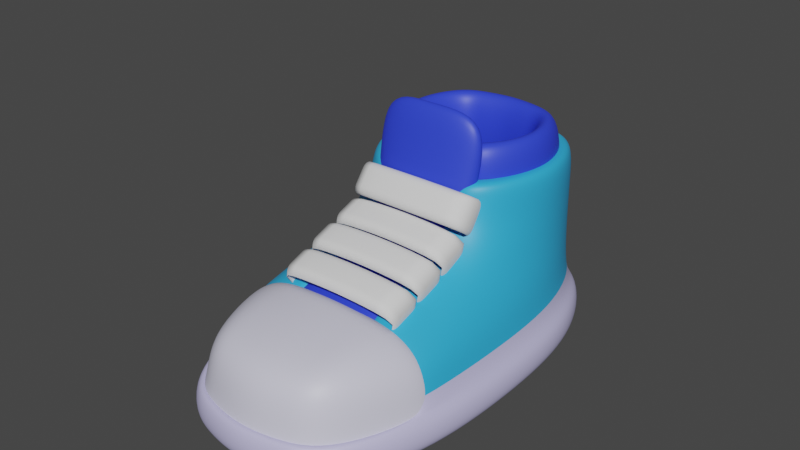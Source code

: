 # Source: shoes.blend  (saved by Blender 4.4.30; exported with 4.5.12 LTS)
import bpy
from mathutils import Matrix  # noqa: F401  (used for matrix-valued properties, if any)

bpy.ops.wm.read_factory_settings(use_empty=True)
scene = bpy.context.scene
scene.name = 'Scene'

# ---- collections
col_collection_2 = bpy.data.collections.new('Collection 2'); scene.collection.children.link(col_collection_2)

# ---- materials (node trees are filled in below, after node groups)
mat_material_004 = bpy.data.materials.new('Material.004')
mat_material_004.use_transparent_shadow = False
mat_material_001 = bpy.data.materials.new('Material.001')
mat_material_001.use_transparent_shadow = False
mat_material_002 = bpy.data.materials.new('Material.002')
mat_material_002.use_transparent_shadow = False
mat_material_003 = bpy.data.materials.new('Material.003')
mat_material_003.use_transparent_shadow = False

# ---- material node trees
mat_material_004.use_nodes = True; mat_material_004.node_tree.nodes.clear()
_N = mat_material_004.node_tree.nodes; _L = mat_material_004.node_tree.links
n0 = _N.new('ShaderNodeOutputMaterial'); n0.name = 'Material Output'; n0.location = (300, 300)
n1 = _N.new('ShaderNodeBsdfPrincipled'); n1.name = 'Principled BSDF'; n1.location = (10, 300)
n1.distribution = 'GGX'
n1.subsurface_method = 'BURLEY'
n1.inputs[0].default_value = (0.02956, 0.05781, 0.8228, 1.0)
n1.inputs[3].default_value = 1.45
n1.inputs[27].default_value = (0.0, 0.0, 0.0, 1.0)
n1.inputs[28].default_value = 1.0
_L.new(n1.outputs[0], n0.inputs[0])
n0.is_active_output = True
mat_material_001.use_nodes = True; mat_material_001.node_tree.nodes.clear()
_N = mat_material_001.node_tree.nodes; _L = mat_material_001.node_tree.links
n0 = _N.new('ShaderNodeOutputMaterial'); n0.name = 'Material Output'; n0.location = (300, 300)
n1 = _N.new('ShaderNodeBsdfPrincipled'); n1.name = 'Principled BSDF'; n1.location = (10, 300)
n1.distribution = 'GGX'
n1.subsurface_method = 'BURLEY'
n1.inputs[0].default_value = (0.6795, 0.6724, 0.8148, 1.0)
n1.inputs[3].default_value = 1.45
n1.inputs[27].default_value = (0.0, 0.0, 0.0, 1.0)
n1.inputs[28].default_value = 1.0
_L.new(n1.outputs[0], n0.inputs[0])
n0.is_active_output = True
mat_material_002.use_nodes = True; mat_material_002.node_tree.nodes.clear()
_N = mat_material_002.node_tree.nodes; _L = mat_material_002.node_tree.links
n0 = _N.new('ShaderNodeOutputMaterial'); n0.name = 'Material Output'; n0.location = (300, 300)
n1 = _N.new('ShaderNodeBsdfPrincipled'); n1.name = 'Principled BSDF'; n1.location = (10, 300)
n1.distribution = 'GGX'
n1.subsurface_method = 'BURLEY'
n1.inputs[0].default_value = (0.03071, 0.4179, 0.7913, 1.0)
n1.inputs[3].default_value = 1.45
n1.inputs[27].default_value = (0.0, 0.0, 0.0, 1.0)
n1.inputs[28].default_value = 1.0
_L.new(n1.outputs[0], n0.inputs[0])
n0.is_active_output = True
mat_material_003.use_nodes = True; mat_material_003.node_tree.nodes.clear()
_N = mat_material_003.node_tree.nodes; _L = mat_material_003.node_tree.links
n0 = _N.new('ShaderNodeOutputMaterial'); n0.name = 'Material Output'; n0.location = (300, 300)
n1 = _N.new('ShaderNodeBsdfPrincipled'); n1.name = 'Principled BSDF'; n1.location = (10, 300)
n1.distribution = 'GGX'
n1.subsurface_method = 'BURLEY'
n1.inputs[0].default_value = (0.5583, 0.5333, 0.8308, 1.0)
n1.inputs[3].default_value = 1.45
n1.inputs[27].default_value = (0.0, 0.0, 0.0, 1.0)
n1.inputs[28].default_value = 1.0
_L.new(n1.outputs[0], n0.inputs[0])
n0.is_active_output = True

# ---- world
world_world = bpy.data.worlds.new('World'); scene.world = world_world
world_world.use_nodes = True; world_world.node_tree.nodes.clear()
_N = world_world.node_tree.nodes; _L = world_world.node_tree.links
n0 = _N.new('ShaderNodeOutputWorld'); n0.name = 'World Output'; n0.location = (300, 300)
n1 = _N.new('ShaderNodeBackground'); n1.name = 'Background'; n1.location = (10, 300)
n1.inputs[0].default_value = (0.05088, 0.05088, 0.05088, 1.0)
_L.new(n1.outputs[0], n0.inputs[0])
n0.is_active_output = True
world_world.color = (0.05088, 0.05088, 0.05088)
world_world.use_sun_shadow = False
world_world.sun_shadow_jitter_overblur = 0.0

# ---- meshes
me_cube_002 = bpy.data.meshes.new('Cube.002')
me_cube_002.from_pydata([(-0.461, 0.4462, 0.7852), (0.461, 0.4462, 0.7852), (1.397e-05, 0.3934, 0.7852), (-0.3265, 0.05472, -0.09285), (0.3441, 0.05472, -0.09285), (0.008791, 0.006503, -0.07631), (-0.3507, 0.3485, 0.07025), (0.3289, 0.3485, 0.07025), (-0.01092, 0.295, 0.07175), (-0.3377, -0.6976, -0.2683), (0.3378, -0.6976, -0.2683), (1.397e-05, -0.7044, -0.2497)], [], [(0, 6, 8, 2), (2, 8, 7, 1), (4, 7, 8, 5), (5, 8, 6, 3), (3, 9, 11, 5), (5, 11, 10, 4)])
me_cube_002.polygons.foreach_set('use_smooth', [True] * 6)
_uv = me_cube_002.uv_layers.new(name='UVMap')
_uv.uv.foreach_set('vector', [0.625, 0.9387, 0.565, 0.9378, 0.5655, 0.875, 0.625, 0.875, 0.625, 0.875, 0.5655, 0.875, 0.5643, 0.8122, 0.625, 0.8113, 0.5142, 0.8203, 0.5643, 0.8122, 0.5655, 0.875, 0.5216, 0.8758, 0.5216, 0.8758, 0.5655, 0.875, 0.565, 0.9378, 0.5201, 0.9306, 0.5201, 0.9306, 0.5007, 0.9425, 0.5, 0.88, 0.5216, 0.8758, 0.5216, 0.8758, 0.5, 0.88, 0.4951, 0.8336, 0.5142, 0.8203])
me_cube_002.materials.append(mat_material_004)
me_cube_002.use_remesh_fix_poles = True
me_cube_002.use_remesh_preserve_attributes = False
me_cube_002.use_mirror_vertex_groups = False
me_cube_002.update()
me_cube_004 = bpy.data.meshes.new('Cube.004')
me_cube_004.from_pydata([(-0.6992, -0.7809, -0.4991), (-0.7019, 0.5524, -0.4991), (0.6992, -0.7809, -0.4991), (0.7019, 0.5524, -0.4991), (-0.9651, -0.1143, -0.4991), (0.9651, -0.1143, -0.4991), (0.3301, 0.6786, -0.4991), (-0.3301, 0.6786, -0.4991), (8.964e-09, 0.7299, -0.4991), (-0.3566, -0.9034, -0.4991), (0.3566, -0.9034, -0.4991), (-0.6992, -0.7809, 0.4991), (-0.7019, 0.5524, 0.4991), (0.6992, -0.7809, 0.4991), (0.7019, 0.5524, 0.4991), (-0.9651, -0.1143, 0.4991), (0.9651, -0.1143, 0.4991), (0.3301, 0.6786, 0.4991), (-0.3301, 0.6786, 0.4991), (8.964e-09, 0.7299, 0.4991), (-0.3566, -0.9034, 0.4991), (0.3566, -0.9034, 0.4991)], [], [(3, 14, 16, 5), (9, 20, 11, 0), (1, 12, 18, 7), (5, 16, 13, 2), (0, 11, 15, 4), (6, 17, 14, 3), (8, 19, 17, 6), (4, 15, 12, 1), (2, 13, 21, 10), (7, 18, 19, 8)])
me_cube_004.polygons.foreach_set('use_smooth', [True] * 10)
_uv = me_cube_004.uv_layers.new(name='UVMap')
_uv.uv.foreach_set('vector', [0.0, 0.0, 0.0, 0.0, 0.0, 0.0, 0.0, 0.0, 0.0, 0.0, 0.0, 0.0, 0.0, 0.0, 0.0, 0.0, 0.0, 0.0, 0.0, 0.0, 0.0, 0.0, 0.0, 0.0, 0.0, 0.0, 0.0, 0.0, 0.0, 0.0, 0.0, 0.0, 0.0, 0.0, 0.0, 0.0, 0.0, 0.0, 0.0, 0.0, 0.0, 0.0, 0.0, 0.0, 0.0, 0.0, 0.0, 0.0, 0.0, 0.0, 0.0, 0.0, 0.0, 0.0, 0.0, 0.0, 0.0, 0.0, 0.0, 0.0, 0.0, 0.0, 0.0, 0.0, 0.0, 0.0, 0.0, 0.0, 0.0, 0.0, 0.0, 0.0, 0.0, 0.0, 0.0, 0.0, 0.0, 0.0, 0.0, 0.0])
me_cube_004.materials.append(mat_material_004)
me_cube_004.use_remesh_fix_poles = True
me_cube_004.use_remesh_preserve_attributes = False
me_cube_004.use_mirror_vertex_groups = False
me_cube_004.update()
me_cube_005 = bpy.data.meshes.new('Cube.005')
me_cube_005.from_pydata([(0.5001, -0.07741, 0.1198), (-0.4999, -0.07741, 0.1198), (0.6841, -0.2637, -0.2138), (-0.6839, -0.2637, -0.2138), (-0.6402, -0.218, 0.01193), (0.6482, 0.5612, 0.1797), (-0.648, 0.5612, 0.1797), (-0.7186, -0.303, -0.3232), (0.6404, -0.218, 0.01193), (-0.9855, 0.5353, -0.2138), (0.9857, 0.5353, -0.2138), (0.7188, -0.303, -0.3232), (-0.924, 0.5506, 0.01992), (0.9242, 0.5506, 0.01992), (-1.04, 0.5127, -0.3232), (1.04, 0.5127, -0.3232), (0.339, -0.1127, 0.1322), (-0.3389, -0.1127, 0.1322), (7.722e-05, -0.1435, 0.1429), (-0.3358, -0.3925, -0.2138), (0.336, -0.3925, -0.2138), (7.725e-05, -0.4439, -0.2138), (-0.3354, -0.3324, 0.01373), (0.3356, -0.3324, 0.01373), (7.722e-05, -0.3845, 0.01455), (-0.3377, 0.5461, 0.2209), (0.3378, 0.5461, 0.2209), (7.724e-05, 0.5393, 0.2395), (-0.3368, -0.4405, -0.3232), (0.337, -0.4405, -0.3232), (7.724e-05, -0.4908, -0.3232)], [], [(12, 9, 3, 4), (6, 12, 4, 1), (13, 5, 0, 8), (10, 13, 8, 2), (19, 3, 7, 28), (25, 6, 1, 17), (8, 0, 16, 23), (2, 20, 29, 11), (22, 17, 1, 4), (5, 26, 16, 0), (3, 9, 14, 7), (2, 8, 23, 20), (19, 22, 4, 3), (10, 2, 11, 15), (17, 22, 24, 18), (18, 24, 23, 16), (20, 23, 24, 21), (21, 24, 22, 19), (16, 26, 27, 18), (18, 27, 25, 17), (19, 28, 30, 21), (21, 30, 29, 20)])
me_cube_005.polygons.foreach_set('use_smooth', [True] * 22)
_uv = me_cube_005.uv_layers.new(name='UVMap')
_uv.uv.foreach_set('vector', [0.4705, 0.00434, 0.4479, 0.005208, 0.4479, 0.0, 0.4701, 0.0, 0.5026, 0.0, 0.4705, 0.00434, 0.4701, 0.0, 0.5, 0.0, 0.4689, 0.755, 0.4905, 0.7909, 0.4844, 0.8125, 0.4681, 0.7952, 0.4479, 0.75, 0.4689, 0.755, 0.4681, 0.7952, 0.4479, 0.7917, 0.4479, 0.939, 0.4479, 1.0, 0.4375, 1.0, 0.4375, 0.9364, 0.5007, 0.9425, 0.5013, 1.0, 0.4896, 1.0, 0.4893, 0.9623, 0.4681, 0.7952, 0.4844, 0.8125, 0.4858, 0.8352, 0.4683, 0.836, 0.4479, 0.7917, 0.4479, 0.8367, 0.4375, 0.8387, 0.4375, 0.7917, 0.4687, 0.9433, 0.4893, 0.9623, 0.4896, 1.0, 0.4688, 1.0, 0.4905, 0.7909, 0.4951, 0.8336, 0.4858, 0.8352, 0.4844, 0.8125, 0.4479, 0.0, 0.4479, 0.005208, 0.4375, 0.005208, 0.4375, 0.0, 0.4479, 0.7917, 0.4681, 0.7952, 0.4683, 0.836, 0.4479, 0.8367, 0.4479, 0.939, 0.4687, 0.9433, 0.4688, 1.0, 0.4479, 1.0, 0.4479, 0.75, 0.4479, 0.7917, 0.4375, 0.7917, 0.4375, 0.75, 0.4893, 0.9623, 0.4687, 0.9433, 0.4702, 0.881, 0.489, 0.8828, 0.489, 0.8828, 0.4702, 0.881, 0.4683, 0.836, 0.4858, 0.8352, 0.4479, 0.8367, 0.4683, 0.836, 0.4702, 0.881, 0.4487, 0.8802, 0.4487, 0.8802, 0.4702, 0.881, 0.4687, 0.9433, 0.4479, 0.939, 0.4858, 0.8352, 0.4951, 0.8336, 0.5, 0.88, 0.489, 0.8828, 0.489, 0.8828, 0.5, 0.88, 0.5007, 0.9425, 0.4893, 0.9623, 0.4479, 0.939, 0.4375, 0.9364, 0.4387, 0.8802, 0.4487, 0.8802, 0.4487, 0.8802, 0.4387, 0.8802, 0.4375, 0.8387, 0.4479, 0.8367])
me_cube_005.materials.append(mat_material_001)
me_cube_005.use_remesh_fix_poles = True
me_cube_005.use_remesh_preserve_attributes = False
me_cube_005.use_mirror_vertex_groups = False
me_cube_005.update()
me_cube_001 = bpy.data.meshes.new('Cube.001')
me_cube_001.from_pydata([(-0.6967, -1.0, -1.0), (-0.6667, -0.6667, 0.7), (-0.526, 0.5295, -1.0), (-0.6667, 0.6667, 0.7), (0.6967, -1.0, -1.0), (0.6667, -0.6667, 0.7), (0.526, 0.5295, -1.0), (0.6667, 0.6667, 0.7), (-0.76, -1.0, 0.044), (-0.6667, 0.6667, 0.04167), (0.6667, 0.6667, 0.04167), (0.76, -1.0, 0.044), (0.526, -2.529, -1.0), (-0.526, -2.529, -1.0), (-0.684, 0.6863, -0.5333), (0.684, 0.6863, -0.5333), (1.03, -1.0, -0.5333), (-1.03, -1.0, -0.5333), (-0.7534, 0.7649, -0.9417), (-1.15, -1.0, -0.9417), (-0.7534, 0.7649, -0.7083), (0.7534, 0.7649, -0.9417), (0.7534, 0.7649, -0.7083), (1.15, -1.0, -0.9417), (1.15, -1.0, -0.7083), (0.7534, -2.765, -0.7083), (0.7534, -2.765, -0.9417), (-0.7534, -2.765, -0.9417), (-1.15, -1.0, -0.7083), (-0.7534, -2.765, -0.7083), (-0.6666, -0.05015, -1.0), (-0.6767, -0.7014, 0.3766), (-0.9167, 0.0, 0.7), (1.049, -1.0, -0.9927), (0.6914, 0.6984, -0.9927), (0.6666, -0.05015, -1.0), (0.9167, 0.0, 0.7), (-0.6914, 0.6984, -0.9927), (-0.979, -1.0, -0.2885), (-0.6667, 0.6667, 0.374), (0.6667, 0.6667, 0.374), (0.6767, -0.7014, 0.3766), (0.9336, -0.03472, 0.04192), (-0.9336, -0.03472, 0.04192), (-1.049, -1.0, -0.9927), (0.6481, -1.944, -0.1398), (0.6666, -1.95, -1.0), (-0.6481, -1.944, -0.1398), (-0.6666, -1.95, -1.0), (-0.6688, 0.6691, -0.2865), (0.6688, 0.6691, -0.2865), (0.979, -1.0, -0.2885), (-0.7187, -2.726, -0.6427), (-1.09, -1.0, -0.6427), (-0.9856, -1.97, -0.5333), (-0.9856, -0.03037, -0.5333), (0.9856, -0.03037, -0.5333), (0.9856, -1.97, -0.5333), (-1.095, 0.0148, -0.9417), (-0.7664, 0.7796, -0.825), (0.7664, 0.7796, -0.825), (1.095, 0.0148, -0.9417), (1.173, -1.0, -0.825), (0.7664, -2.78, -0.825), (1.095, -2.015, -0.9417), (-1.095, -2.015, -0.9417), (-1.173, -1.0, -0.825), (-0.7664, -2.78, -0.825), (-1.095, -2.015, -0.7083), (-1.095, 0.0148, -0.7083), (1.095, 0.0148, -0.7083), (1.095, -2.015, -0.7083), (1.09, -1.0, -0.6427), (0.7187, 0.7256, -0.6427), (0.6914, -2.698, -0.9927), (-0.6914, -2.698, -0.9927), (0.7187, -2.726, -0.6427), (-0.7187, 0.7256, -0.6427), (-0.9192, -0.006944, 0.374), (0.9192, -0.006944, 0.374), (-0.9241, -1.954, -0.2996), (0.9241, -1.954, -0.2996), (0.9573, -0.04025, -0.2864), (-0.9573, -0.04025, -0.2864), (1.04, -0.007784, -0.6427), (1.0, -0.01285, -0.9927), (-1.0, -0.01285, -0.9927), (-1.04, -1.992, -0.6427), (-1.115, -2.023, -0.825), (-1.115, 0.02327, -0.825), (1.115, 0.02327, -0.825), (1.115, -2.023, -0.825), (1.0, -1.987, -0.9927), (1.04, -1.992, -0.6427), (-1.04, -0.007784, -0.6427), (-1.0, -1.987, -0.9927), (-0.3421, 0.5665, -1.0), (0.3421, 0.5665, -1.0), (-5.588e-09, 0.595, -1.0), (0.3301, 0.7929, 0.7), (-0.3301, 0.7929, 0.7), (7.451e-09, 0.8442, 0.7), (0.3434, -1.0, -1.0), (-0.3434, -1.0, -1.0), (-1.49e-08, -1.0, -1.0), (-0.34, -0.7892, 0.7), (0.34, -0.7892, 0.7), (-0.3353, -1.147, 0.118), (0.3353, -1.147, 0.118), (0.3305, 0.7927, 0.04167), (-0.3305, 0.7927, 0.04167), (-3.589e-08, 0.8441, 0.04167), (-0.3426, -2.566, -1.0), (0.3426, -2.566, -1.0), (2.794e-09, -2.595, -1.0), (0.3323, 0.8164, -0.5333), (-0.3323, 0.8164, -0.5333), (-3.059e-08, 0.8673, -0.5333), (-0.3388, 0.9106, -0.9417), (0.3388, 0.9106, -0.9417), (1.041e-08, 0.9599, -0.9417), (0.3399, -2.91, -0.9417), (-0.3399, -2.91, -0.9417), (-1.86e-08, -2.96, -0.9417), (0.3379, -2.911, -0.7083), (-0.3379, -2.911, -0.7083), (1.465e-08, -2.96, -0.7083), (-0.3359, 0.9116, -0.7083), (0.3359, 0.9116, -0.7083), (2.925e-10, 0.9605, -0.7083), (0.3302, 0.7929, 0.374), (-0.3302, 0.7929, 0.374), (6.706e-08, 0.8441, 0.374), (-0.3398, -0.8293, 0.3802), (0.3398, -0.8293, 0.3802), (0.3431, -0.04863, -1.0), (-0.3431, -0.04863, -1.0), (0.0, -0.04863, -1.0), (0.331, 0.7956, -0.2865), (-0.331, 0.7956, -0.2865), (-2.209e-08, 0.8469, -0.2865), (-0.3378, -1.959, -0.09856), (0.3378, -1.959, -0.09856), (0.3413, -2.824, -0.9927), (-0.3413, -2.824, -0.9927), (8.459e-09, -2.875, -0.9927), (0.3433, -1.951, -1.0), (-0.3433, -1.951, -1.0), (-1.49e-08, -1.951, -1.0), (-0.3406, 0.8243, -0.9927), (0.3406, 0.8243, -0.9927), (2.358e-09, 0.8749, -0.9927), (-0.3389, -2.929, -0.825), (0.3389, -2.929, -0.825), (-4.862e-09, -2.977, -0.825), (0.3374, 0.929, -0.825), (-0.3374, 0.929, -0.825), (2.971e-09, 0.9777, -0.825), (-0.3369, -2.863, -0.6427), (0.3369, -2.863, -0.6427), (4.086e-09, -2.913, -0.6427), (0.3342, 0.8641, -0.6427), (-0.3342, 0.8641, -0.6427), (1.994e-08, 0.9139, -0.6427)], [], [(8, 31, 78, 43), (31, 1, 32, 78), (78, 32, 3, 39), (43, 78, 39, 9), (138, 109, 10, 50), (130, 99, 7, 40), (0, 103, 147, 48), (48, 147, 112, 13), (10, 40, 79, 42), (40, 7, 36, 79), (79, 36, 5, 41), (42, 79, 41, 11), (107, 8, 47, 141), (133, 105, 1, 31), (11, 108, 142, 45), (49, 9, 110, 139), (39, 3, 100, 131), (96, 2, 37, 149), (41, 5, 106, 134), (102, 4, 46, 146), (8, 38, 80, 47), (38, 17, 54, 80), (16, 51, 81, 57), (51, 11, 45, 81), (15, 50, 82, 56), (50, 10, 42, 82), (82, 42, 11, 51), (56, 82, 51, 16), (115, 15, 73, 161), (9, 39, 131, 110), (109, 130, 40, 10), (119, 155, 60, 21), (17, 38, 83, 55), (38, 8, 43, 83), (83, 43, 9, 49), (55, 83, 49, 14), (14, 116, 162, 77), (11, 41, 134, 108), (107, 133, 31, 8), (146, 46, 12, 113), (13, 112, 144, 75), (76, 159, 124, 25), (26, 63, 153, 121), (30, 136, 103, 0), (135, 35, 4, 102), (113, 12, 74, 143), (97, 6, 35, 135), (2, 96, 136, 30), (122, 152, 67, 27), (18, 59, 156, 118), (15, 56, 84, 73), (56, 16, 72, 84), (84, 72, 24, 70), (73, 84, 70, 22), (4, 35, 85, 33), (35, 6, 34, 85), (85, 34, 21, 61), (33, 85, 61, 23), (2, 30, 86, 37), (30, 0, 44, 86), (86, 44, 19, 58), (37, 86, 58, 18), (54, 17, 53, 87), (87, 53, 28, 68), (52, 87, 68, 29), (28, 66, 88, 68), (66, 19, 65, 88), (88, 65, 27, 67), (68, 88, 67, 29), (143, 74, 26, 121), (158, 52, 29, 125), (63, 25, 124, 153), (75, 144, 122, 27), (19, 66, 89, 58), (66, 28, 69, 89), (89, 69, 20, 59), (58, 89, 59, 18), (149, 37, 18, 118), (161, 73, 22, 128), (59, 20, 127, 156), (34, 150, 119, 21), (21, 60, 90, 61), (60, 22, 70, 90), (90, 70, 24, 62), (61, 90, 62, 23), (23, 62, 91, 64), (62, 24, 71, 91), (91, 71, 25, 63), (64, 91, 63, 26), (77, 162, 127, 20), (152, 125, 29, 67), (12, 46, 92, 74), (46, 4, 33, 92), (92, 33, 23, 64), (74, 92, 64, 26), (16, 57, 93, 72), (93, 76, 25, 71), (72, 93, 71, 24), (17, 55, 94, 53), (55, 14, 77, 94), (94, 77, 20, 69), (53, 94, 69, 28), (14, 49, 139, 116), (115, 138, 50, 15), (155, 128, 22, 60), (0, 48, 95, 44), (48, 13, 75, 95), (95, 75, 27, 65), (44, 95, 65, 19), (99, 130, 132, 101), (101, 132, 131, 100), (110, 131, 132, 111), (111, 132, 130, 109), (97, 135, 137, 98), (98, 137, 136, 96), (103, 136, 137, 104), (104, 137, 135, 102), (109, 138, 140, 111), (111, 140, 139, 110), (116, 139, 140, 117), (117, 140, 138, 115), (113, 143, 145, 114), (114, 145, 144, 112), (122, 144, 145, 123), (123, 145, 143, 121), (102, 146, 148, 104), (104, 148, 147, 103), (112, 147, 148, 114), (114, 148, 146, 113), (96, 149, 151, 98), (98, 151, 150, 97), (119, 150, 151, 120), (120, 151, 149, 118), (125, 152, 154, 126), (126, 154, 153, 124), (121, 153, 154, 123), (123, 154, 152, 122), (128, 155, 157, 129), (129, 157, 156, 127), (118, 156, 157, 120), (120, 157, 155, 119), (124, 159, 160, 126), (126, 160, 158, 125), (115, 161, 163, 117), (117, 163, 162, 116), (127, 162, 163, 129), (129, 163, 161, 128), (6, 97, 150, 34)])
me_cube_001.polygons.foreach_set('use_smooth', [True] * 148)
me_cube_001.polygons.foreach_set('material_index', [0, 0, 0, 0, 0, 0, 1, 1, 0, 0, 0, 0, 0, 0, 0, 0, 0, 1, 0, 1, 0, 0, 0, 0, 0, 0, 0, 0, 1, 0, 0, 1, 0, 0, 0, 0, 1, 0, 0, 1, 1, 1, 1, 1, 1, 1, 1, 1, 1, 1, 1, 1, 1, 1, 1, 1, 1, 1, 1, 1, 1, 1, 1, 1, 1, 1, 1, 1, 1, 1, 1, 1, 1, 1, 1, 1, 1, 1, 1, 1, 1, 1, 1, 1, 1, 1, 1, 1, 1, 1, 1, 1, 1, 1, 1, 1, 1, 1, 1, 1, 1, 1, 0, 0, 1, 1, 1, 1, 1, 0, 0, 0, 0, 1, 1, 1, 1, 0, 0, 0, 0, 1, 1, 1, 1, 1, 1, 1, 1, 1, 1, 1, 1, 1, 1, 1, 1, 1, 1, 1, 1, 1, 1, 1, 1, 1, 1, 1])
_uv = me_cube_001.uv_layers.new(name='UVMap')
_uv.uv.foreach_set('vector', [0.5208, 5.821e-10, 0.5651, 0.0, 0.564, 0.125, 0.5113, 0.1259, 0.5651, 0.0, 0.625, 0.0, 0.625, 0.125, 0.564, 0.125, 0.564, 0.125, 0.625, 0.125, 0.625, 0.25, 0.5638, 0.25, 0.5113, 0.1259, 0.564, 0.125, 0.5638, 0.25, 0.5104, 0.25, 0.4714, 0.4369, 0.5104, 0.437, 0.5104, 0.5, 0.4714, 0.5, 0.5638, 0.4369, 0.625, 0.4369, 0.625, 0.5, 0.5638, 0.5, 0.1667, 0.7083, 0.2089, 0.7083, 0.2089, 0.7448, 0.1702, 0.7448, 0.1702, 0.7448, 0.2089, 0.7448, 0.2093, 0.75, 0.1875, 0.75, 0.5104, 0.5, 0.5638, 0.5, 0.5637, 0.625, 0.5101, 0.6241, 0.5638, 0.5, 0.625, 0.5, 0.625, 0.625, 0.5637, 0.625, 0.5637, 0.625, 0.625, 0.625, 0.625, 0.75, 0.5637, 0.75, 0.5101, 0.6241, 0.5637, 0.625, 0.5637, 0.75, 0.5075, 0.75, 0.5201, 0.9306, 0.5208, 1.0, 0.5013, 1.0, 0.5007, 0.9425, 0.565, 0.9378, 0.625, 0.9387, 0.625, 1.0, 0.5651, 1.0, 0.5075, 0.75, 0.5142, 0.8203, 0.4951, 0.8336, 0.4905, 0.7909, 0.4714, 0.25, 0.5104, 0.25, 0.5104, 0.313, 0.4714, 0.3131, 0.5638, 0.25, 0.625, 0.25, 0.625, 0.3131, 0.5638, 0.3131, 0.2093, 0.5577, 0.1875, 0.5625, 0.1702, 0.5452, 0.2107, 0.5291, 0.5637, 0.75, 0.625, 0.75, 0.625, 0.8113, 0.5643, 0.8122, 0.2911, 0.7083, 0.3333, 0.7083, 0.3298, 0.7448, 0.2911, 0.7448, 0.5208, -2.328e-10, 0.472, 0.03819, 0.4705, 0.00434, 0.5026, 0.0, 0.472, 0.03819, 0.4479, 0.04167, 0.4479, 0.005208, 0.4705, 0.00434, 0.4479, 0.7083, 0.4706, 0.7127, 0.4689, 0.755, 0.4479, 0.75, 0.4706, 0.7127, 0.5075, 0.75, 0.4905, 0.7909, 0.4689, 0.755, 0.4479, 0.5, 0.4714, 0.5, 0.4713, 0.6207, 0.4479, 0.6198, 0.4714, 0.5, 0.5104, 0.5, 0.5101, 0.6241, 0.4713, 0.6207, 0.4713, 0.6207, 0.5101, 0.6241, 0.5075, 0.75, 0.4706, 0.7127, 0.4479, 0.6198, 0.4713, 0.6207, 0.4706, 0.7127, 0.4479, 0.7083, 0.4479, 0.4357, 0.4479, 0.5, 0.4375, 0.5, 0.4375, 0.4331, 0.5104, 0.25, 0.5638, 0.25, 0.5638, 0.3131, 0.5104, 0.313, 0.5104, 0.437, 0.5638, 0.4369, 0.5638, 0.5, 0.5104, 0.5, 0.3534, 0.4096, 0.403, 0.428, 0.4017, 0.4965, 0.3333, 0.4583, 0.4479, 0.04167, 0.472, 0.03819, 0.4716, 0.1293, 0.4479, 0.1302, 0.472, 0.03819, 0.5208, 5.821e-10, 0.5113, 0.1259, 0.4716, 0.1293, 0.4716, 0.1293, 0.5113, 0.1259, 0.5104, 0.25, 0.4714, 0.25, 0.4479, 0.1302, 0.4716, 0.1293, 0.4714, 0.25, 0.4479, 0.25, 0.4479, 0.25, 0.4479, 0.3143, 0.4375, 0.3169, 0.4375, 0.25, 0.5075, 0.75, 0.5637, 0.75, 0.5643, 0.8122, 0.5142, 0.8203, 0.5201, 0.9306, 0.565, 0.9378, 0.5651, 1.0, 0.5208, 1.0, 0.2911, 0.7448, 0.3298, 0.7448, 0.3125, 0.75, 0.2907, 0.75, 0.1875, 0.75, 0.2093, 0.75, 0.2106, 0.7504, 0.1702, 0.75, 0.4375, 0.7917, 0.4375, 0.8387, 0.4271, 0.8405, 0.4271, 0.7917, 0.3333, 0.7917, 0.4017, 0.7917, 0.403, 0.8411, 0.3533, 0.8403, 0.1702, 0.6277, 0.2089, 0.627, 0.2089, 0.7083, 0.1667, 0.7083, 0.2911, 0.627, 0.3298, 0.6277, 0.3333, 0.7083, 0.2911, 0.7083, 0.2907, 0.75, 0.3125, 0.75, 0.33, 0.7535, 0.2895, 0.7522, 0.2907, 0.5577, 0.3125, 0.5625, 0.3298, 0.6277, 0.2911, 0.627, 0.1875, 0.5625, 0.2093, 0.5577, 0.2089, 0.627, 0.1702, 0.6277, 0.3721, 0.9343, 0.4045, 0.9332, 0.4049, 1.0, 0.375, 1.0, 0.375, 0.25, 0.4049, 0.25, 0.4045, 0.3195, 0.3721, 0.3159, 0.4479, 0.5, 0.4479, 0.6198, 0.4375, 0.6198, 0.4375, 0.5, 0.4479, 0.6198, 0.4479, 0.7083, 0.4375, 0.7083, 0.4375, 0.6198, 0.4375, 0.6198, 0.4375, 0.7083, 0.4271, 0.7083, 0.4271, 0.6198, 0.4375, 0.5, 0.4375, 0.6198, 0.4271, 0.6198, 0.4271, 0.5, 0.3333, 0.7083, 0.3298, 0.6277, 0.3659, 0.6239, 0.3711, 0.7083, 0.3298, 0.6277, 0.3125, 0.5625, 0.33, 0.5383, 0.3659, 0.6239, 0.3659, 0.6239, 0.33, 0.5383, 0.3333, 0.4583, 0.3802, 0.6172, 0.3711, 0.7083, 0.3659, 0.6239, 0.3802, 0.6172, 0.3854, 0.7083, 0.1875, 0.5625, 0.1702, 0.6277, 0.1352, 0.6257, 0.1702, 0.5452, 0.1702, 0.6277, 0.1667, 0.7083, 0.1302, 0.7083, 0.1352, 0.6257, 0.1352, 0.6257, 0.1302, 0.7083, 0.125, 0.7083, 0.1302, 0.625, 0.1702, 0.5452, 0.1352, 0.6257, 0.1302, 0.625, 0.1667, 0.5417, 0.4479, 0.005208, 0.4479, 0.04167, 0.4375, 0.04167, 0.4375, 0.005208, 0.4375, 0.005208, 0.4375, 0.04167, 0.4271, 0.04167, 0.4271, 0.005208, 0.4375, 0.0, 0.4375, 0.005208, 0.4271, 0.005208, 0.4271, 0.0, 0.4271, 0.04167, 0.4049, 0.04167, 0.4049, 0.005208, 0.4271, 0.005208, 0.4049, 0.04167, 0.375, 0.04167, 0.375, 0.005208, 0.4049, 0.005208, 0.4049, 0.005208, 0.375, 0.005208, 0.375, 0.0, 0.4049, 0.0, 0.4271, 0.005208, 0.4049, 0.005208, 0.4049, 0.0, 0.4271, 0.0, 0.2895, 0.7522, 0.33, 0.7535, 0.3333, 0.7917, 0.2876, 0.7717, 0.4375, 0.9364, 0.4375, 1.0, 0.4271, 1.0, 0.4271, 0.9339, 0.4017, 0.7917, 0.4271, 0.7917, 0.4271, 0.8405, 0.403, 0.8411, 0.1702, 0.75, 0.2106, 0.7504, 0.2124, 0.7529, 0.1667, 0.75, 0.375, 0.04167, 0.4049, 0.04167, 0.4049, 0.1302, 0.375, 0.1302, 0.4049, 0.04167, 0.4271, 0.04167, 0.4271, 0.1302, 0.4049, 0.1302, 0.4049, 0.1302, 0.4271, 0.1302, 0.4271, 0.25, 0.4049, 0.25, 0.375, 0.1302, 0.4049, 0.1302, 0.4049, 0.25, 0.375, 0.25, 0.2107, 0.5291, 0.1702, 0.5452, 0.1667, 0.5417, 0.2125, 0.5187, 0.4375, 0.4331, 0.4375, 0.5, 0.4271, 0.5, 0.4271, 0.4307, 0.4049, 0.25, 0.4271, 0.25, 0.4271, 0.3193, 0.4045, 0.3195, 0.33, 0.5383, 0.2894, 0.5257, 0.2875, 0.4813, 0.3333, 0.4583, 0.3333, 0.4583, 0.4017, 0.4965, 0.4052, 0.6189, 0.3802, 0.6172, 0.4017, 0.4965, 0.4271, 0.5, 0.4271, 0.6198, 0.4052, 0.6189, 0.4052, 0.6189, 0.4271, 0.6198, 0.4271, 0.7083, 0.4063, 0.7083, 0.3802, 0.6172, 0.4052, 0.6189, 0.4063, 0.7083, 0.3854, 0.7083, 0.3854, 0.7083, 0.4063, 0.7083, 0.4052, 0.75, 0.3802, 0.7491, 0.4063, 0.7083, 0.4271, 0.7083, 0.4271, 0.75, 0.4052, 0.75, 0.4052, 0.75, 0.4271, 0.75, 0.4271, 0.7917, 0.4017, 0.7917, 0.3802, 0.7491, 0.4052, 0.75, 0.4017, 0.7917, 0.3333, 0.7917, 0.4375, 0.25, 0.4375, 0.3169, 0.4271, 0.3193, 0.4271, 0.25, 0.4045, 0.9332, 0.4271, 0.9339, 0.4271, 1.0, 0.4049, 1.0, 0.3125, 0.75, 0.3298, 0.7448, 0.3659, 0.7457, 0.33, 0.7535, 0.3298, 0.7448, 0.3333, 0.7083, 0.3711, 0.7083, 0.3659, 0.7457, 0.3659, 0.7457, 0.3711, 0.7083, 0.3854, 0.7083, 0.3802, 0.7491, 0.33, 0.7535, 0.3659, 0.7457, 0.3802, 0.7491, 0.3333, 0.7917, 0.4479, 0.7083, 0.4479, 0.75, 0.4375, 0.75, 0.4375, 0.7083, 0.4375, 0.75, 0.4375, 0.7917, 0.4271, 0.7917, 0.4271, 0.75, 0.4375, 0.7083, 0.4375, 0.75, 0.4271, 0.75, 0.4271, 0.7083, 0.4479, 0.04167, 0.4479, 0.1302, 0.4375, 0.1302, 0.4375, 0.04167, 0.4479, 0.1302, 0.4479, 0.25, 0.4375, 0.25, 0.4375, 0.1302, 0.4375, 0.1302, 0.4375, 0.25, 0.4271, 0.25, 0.4271, 0.1302, 0.4375, 0.04167, 0.4375, 0.1302, 0.4271, 0.1302, 0.4271, 0.04167, 0.4479, 0.25, 0.4714, 0.25, 0.4714, 0.3131, 0.4479, 0.3143, 0.4479, 0.4357, 0.4714, 0.4369, 0.4714, 0.5, 0.4479, 0.5, 0.403, 0.428, 0.4271, 0.4307, 0.4271, 0.5, 0.4017, 0.4965, 0.1667, 0.7083, 0.1702, 0.7448, 0.1352, 0.7448, 0.1302, 0.7083, 0.1702, 0.7448, 0.1875, 0.75, 0.1702, 0.75, 0.1352, 0.7448, 0.1352, 0.7448, 0.1702, 0.75, 0.1667, 0.75, 0.1302, 0.7448, 0.1302, 0.7083, 0.1352, 0.7448, 0.1302, 0.7448, 0.125, 0.7083, 0.625, 0.4369, 0.5638, 0.4369, 0.5638, 0.375, 0.625, 0.375, 0.625, 0.375, 0.5638, 0.375, 0.5638, 0.3131, 0.625, 0.3131, 0.5104, 0.313, 0.5638, 0.3131, 0.5638, 0.375, 0.5104, 0.375, 0.5104, 0.375, 0.5638, 0.375, 0.5638, 0.4369, 0.5104, 0.437, 0.2907, 0.5577, 0.2911, 0.627, 0.25, 0.6264, 0.25, 0.5511, 0.25, 0.5511, 0.25, 0.6264, 0.2089, 0.627, 0.2093, 0.5577, 0.2089, 0.7083, 0.2089, 0.627, 0.25, 0.6264, 0.25, 0.7083, 0.25, 0.7083, 0.25, 0.6264, 0.2911, 0.627, 0.2911, 0.7083, 0.5104, 0.437, 0.4714, 0.4369, 0.4714, 0.375, 0.5104, 0.375, 0.5104, 0.375, 0.4714, 0.375, 0.4714, 0.3131, 0.5104, 0.313, 0.4479, 0.3143, 0.4714, 0.3131, 0.4714, 0.375, 0.4482, 0.375, 0.4482, 0.375, 0.4714, 0.375, 0.4714, 0.4369, 0.4479, 0.4357, 0.2907, 0.75, 0.2895, 0.7522, 0.25, 0.7508, 0.25, 0.7498, 0.25, 0.7498, 0.25, 0.7508, 0.2106, 0.7504, 0.2093, 0.75, 0.2124, 0.7529, 0.2106, 0.7504, 0.25, 0.7508, 0.25, 0.7526, 0.25, 0.7526, 0.25, 0.7508, 0.2895, 0.7522, 0.2876, 0.7717, 0.2911, 0.7083, 0.2911, 0.7448, 0.25, 0.7448, 0.25, 0.7083, 0.25, 0.7083, 0.25, 0.7448, 0.2089, 0.7448, 0.2089, 0.7083, 0.2093, 0.75, 0.2089, 0.7448, 0.25, 0.7448, 0.25, 0.7498, 0.25, 0.7498, 0.25, 0.7448, 0.2911, 0.7448, 0.2907, 0.75, 0.2093, 0.5577, 0.2107, 0.5291, 0.25, 0.5176, 0.25, 0.5511, 0.25, 0.5511, 0.25, 0.5176, 0.2894, 0.5257, 0.2907, 0.5577, 0.2875, 0.4813, 0.2894, 0.5257, 0.25, 0.5176, 0.25, 0.5082, 0.25, 0.5082, 0.25, 0.5176, 0.2107, 0.5291, 0.2125, 0.5187, 0.4271, 0.9339, 0.4045, 0.9332, 0.4036, 0.8802, 0.4297, 0.8802, 0.4297, 0.8802, 0.4036, 0.8802, 0.403, 0.8411, 0.4271, 0.8405, 0.3533, 0.8403, 0.403, 0.8411, 0.4036, 0.8802, 0.3698, 0.8802, 0.3698, 0.8802, 0.4036, 0.8802, 0.4045, 0.9332, 0.3721, 0.9343, 0.4271, 0.4307, 0.403, 0.428, 0.4036, 0.374, 0.4296, 0.375, 0.4296, 0.375, 0.4036, 0.374, 0.4045, 0.3195, 0.4271, 0.3193, 0.3721, 0.3159, 0.4045, 0.3195, 0.4036, 0.374, 0.3698, 0.3698, 0.3698, 0.3698, 0.4036, 0.374, 0.403, 0.428, 0.3534, 0.4096, 0.4271, 0.8405, 0.4375, 0.8387, 0.4387, 0.8802, 0.4297, 0.8802, 0.4297, 0.8802, 0.4387, 0.8802, 0.4375, 0.9364, 0.4271, 0.9339, 0.4479, 0.4357, 0.4375, 0.4331, 0.4387, 0.375, 0.4482, 0.375, 0.4482, 0.375, 0.4387, 0.375, 0.4375, 0.3169, 0.4479, 0.3143, 0.4271, 0.3193, 0.4375, 0.3169, 0.4387, 0.375, 0.4296, 0.375, 0.4296, 0.375, 0.4387, 0.375, 0.4375, 0.4331, 0.4271, 0.4307, 0.3125, 0.5625, 0.2907, 0.5577, 0.2894, 0.5257, 0.33, 0.5383])
me_cube_001.materials.append(mat_material_002)
me_cube_001.materials.append(mat_material_003)
me_cube_001.use_remesh_fix_poles = True
me_cube_001.use_remesh_preserve_attributes = False
me_cube_001.use_mirror_vertex_groups = False
me_cube_001.update()

# ---- curves / text
cu_nurbspath_001 = bpy.data.curves.new('NurbsPath.001', 'CURVE')
cu_nurbspath_001.dimensions = '3D'
_sp = cu_nurbspath_001.splines.new('NURBS'); _sp.points.add(8)
_sp.points.foreach_set('co', [-1.756, -0.1461, -2.026e-08, 1.0, -2.074, -0.0923, -6.393e-09, 1.0, -2.0, -0.0351, 1.534e-09, 1.0, -1.0, -0.01415, 6.185e-10, 1.0, 0.0, -0.0009581, 4.188e-11, 1.0, 1.0, -0.01415, 6.185e-10, 1.0, 2.0, -0.0351, 1.534e-09, 1.0, 2.404, -0.09158, -7.197e-09, 1.0, 2.074, -0.1945, -1.583e-08, 1.0])
_sp.order_u = 5
_sp.order_v = 0
_sp.resolution_u = 2
_sp.use_endpoint_u = True
cu_nurbspath_001.use_path_clamp = True
cu_nurbspath_001.extrude = 0.075
cu_nurbspath_001.bevel_depth = 0.075
cu_nurbspath_001.resolution_u = 2
cu_nurbspath_001.fill_mode = 'HALF'
cu_nurbspath_002 = bpy.data.curves.new('NurbsPath.002', 'CURVE')
cu_nurbspath_002.dimensions = '3D'
_sp = cu_nurbspath_002.splines.new('NURBS'); _sp.points.add(8)
_sp.points.foreach_set('co', [-1.756, -0.1461, -2.026e-08, 1.0, -2.074, -0.0923, -6.393e-09, 1.0, -2.0, -0.0351, 1.534e-09, 1.0, -1.0, -0.01415, 6.185e-10, 1.0, 0.0, -0.0009581, 4.188e-11, 1.0, 1.0, -0.01415, 6.185e-10, 1.0, 2.0, -0.0351, 1.534e-09, 1.0, 2.404, -0.09158, -7.197e-09, 1.0, 2.074, -0.1945, -1.583e-08, 1.0])
_sp.order_u = 5
_sp.order_v = 0
_sp.resolution_u = 2
_sp.use_endpoint_u = True
cu_nurbspath_002.use_path_clamp = True
cu_nurbspath_002.extrude = 0.075
cu_nurbspath_002.bevel_depth = 0.075
cu_nurbspath_002.resolution_u = 2
cu_nurbspath_002.fill_mode = 'HALF'
cu_nurbspath_003 = bpy.data.curves.new('NurbsPath.003', 'CURVE')
cu_nurbspath_003.dimensions = '3D'
_sp = cu_nurbspath_003.splines.new('NURBS'); _sp.points.add(8)
_sp.points.foreach_set('co', [-1.756, -0.1461, -2.026e-08, 1.0, -2.074, -0.0923, -6.393e-09, 1.0, -2.0, -0.0351, 1.534e-09, 1.0, -1.0, -0.01415, 6.185e-10, 1.0, 0.0, -0.0009581, 4.188e-11, 1.0, 1.0, -0.01415, 6.185e-10, 1.0, 2.0, -0.0351, 1.534e-09, 1.0, 2.404, -0.09158, -7.197e-09, 1.0, 2.074, -0.1945, -1.583e-08, 1.0])
_sp.order_u = 5
_sp.order_v = 0
_sp.resolution_u = 2
_sp.use_endpoint_u = True
cu_nurbspath_003.use_path_clamp = True
cu_nurbspath_003.extrude = 0.075
cu_nurbspath_003.bevel_depth = 0.075
cu_nurbspath_003.resolution_u = 2
cu_nurbspath_003.fill_mode = 'HALF'
cu_nurbspath = bpy.data.curves.new('NurbsPath', 'CURVE')
cu_nurbspath.dimensions = '3D'
_sp = cu_nurbspath.splines.new('NURBS'); _sp.points.add(8)
_sp.points.foreach_set('co', [-1.756, -0.1461, -2.026e-08, 1.0, -2.074, -0.0923, -6.393e-09, 1.0, -2.0, -0.0351, 1.534e-09, 1.0, -1.0, -0.01415, 6.185e-10, 1.0, 0.0, -0.0009581, 4.188e-11, 1.0, 1.0, -0.01415, 6.185e-10, 1.0, 2.0, -0.0351, 1.534e-09, 1.0, 2.404, -0.09158, -7.197e-09, 1.0, 2.074, -0.1945, -1.583e-08, 1.0])
_sp.order_u = 5
_sp.order_v = 0
_sp.resolution_u = 2
_sp.use_endpoint_u = True
cu_nurbspath.use_path_clamp = True
cu_nurbspath.extrude = 0.075
cu_nurbspath.bevel_depth = 0.075
cu_nurbspath.resolution_u = 2
cu_nurbspath.fill_mode = 'HALF'

# ---- objects
ob_cube_001 = bpy.data.objects.new('Cube.001', me_cube_002)
ob_cube_002 = bpy.data.objects.new('Cube.002', me_cube_004)
ob_cube_003 = bpy.data.objects.new('Cube.003', me_cube_005)
ob_cube = bpy.data.objects.new('Cube', me_cube_001)
ob_nurbspath_001 = bpy.data.objects.new('NurbsPath.001', cu_nurbspath_001)
ob_nurbspath_002 = bpy.data.objects.new('NurbsPath.002', cu_nurbspath_002)
ob_nurbspath_003 = bpy.data.objects.new('NurbsPath.003', cu_nurbspath_003)
ob_nurbspath = bpy.data.objects.new('NurbsPath', cu_nurbspath)

# ---- transforms, parenting, visibility, modifiers, constraints
ob_cube_001.location = (-1.397e-05, -1.261, 0.2031)
ob_cube_001.scale = (1.394, 1.394, 1.394)
ob_cube_001.lineart.crease_threshold = 0.0
_m = ob_cube_001.modifiers.new('Solidify', 'SOLIDIFY')
_m.thickness = 0.173
_m.nonmanifold_thickness_mode = 'FIXED'
_m.nonmanifold_merge_threshold = 0.0003
_m = ob_cube_001.modifiers.new('Subdivision', 'SUBSURF')
_m.uv_smooth = 'PRESERVE_CORNERS'
_m.levels = 3
_m.render_levels = 3
_m.show_only_control_edges = False
ob_cube_002.location = (-1.081e-09, 0.1057, 0.5752)
ob_cube_002.scale = (0.8537, 0.8518, 0.8295)
ob_cube_002.lineart.crease_threshold = 0.0
_m = ob_cube_002.modifiers.new('Solidify', 'SOLIDIFY')
_m.thickness = 0.355
_m.nonmanifold_thickness_mode = 'FIXED'
_m.nonmanifold_merge_threshold = 0.0003
_m = ob_cube_002.modifiers.new('Subdivision', 'SUBSURF')
_m.uv_smooth = 'PRESERVE_CORNERS'
_m.levels = 3
_m.render_levels = 3
_m.show_only_control_edges = False
ob_cube_003.location = (-7.724e-05, -2.384, -0.3195)
ob_cube_003.scale = (1.061, 1.111, 1.392)
ob_cube_003.lineart.crease_threshold = 0.0
_m = ob_cube_003.modifiers.new('Solidify', 'SOLIDIFY')
_m.thickness = 0.135
_m.use_rim_only = True
_m.nonmanifold_thickness_mode = 'FIXED'
_m.nonmanifold_merge_threshold = 0.0003
_m = ob_cube_003.modifiers.new('Subdivision', 'SUBSURF')
_m.uv_smooth = 'PRESERVE_CORNERS'
_m.levels = 3
_m.render_levels = 3
_m.show_only_control_edges = False
ob_cube.location = (0.0, 0.0, 0.0)
ob_cube.lineart.crease_threshold = 0.0
_m = ob_cube.modifiers.new('Solidify', 'SOLIDIFY')
_m.thickness = 0.135
_m.use_rim_only = True
_m.nonmanifold_thickness_mode = 'FIXED'
_m.nonmanifold_merge_threshold = 0.0003
_m = ob_cube.modifiers.new('Subdivision', 'SUBSURF')
_m.uv_smooth = 'PRESERVE_CORNERS'
_m.levels = 3
_m.render_levels = 3
_m.show_only_control_edges = False
ob_nurbspath_001.location = (-1.397e-05, -1.401, 0.2043)
ob_nurbspath_001.rotation_euler = (1.92, 7.594e-17, 1.339e-17)
ob_nurbspath_001.scale = (0.2705, 1.0, 1.0)
ob_nurbspath_001.lineart.crease_threshold = 0.0
ob_nurbspath_002.location = (-1.397e-05, -1.099, 0.3218)
ob_nurbspath_002.rotation_euler = (1.92, 7.594e-17, 1.339e-17)
ob_nurbspath_002.scale = (0.2705, 1.0, 1.0)
ob_nurbspath_002.lineart.crease_threshold = 0.0
ob_nurbspath_003.location = (-1.397e-05, -0.9103, 0.5474)
ob_nurbspath_003.rotation_euler = (2.486, 1.76e-16, 8.668e-17)
ob_nurbspath_003.scale = (0.2705, 1.0, 1.0)
ob_nurbspath_003.lineart.crease_threshold = 0.0
ob_nurbspath.location = (-1.397e-05, -1.707, 0.0824)
ob_nurbspath.rotation_euler = (1.92, 7.594e-17, 1.339e-17)
ob_nurbspath.scale = (0.2705, 1.0, 1.0)
ob_nurbspath.lineart.crease_threshold = 0.0

# ---- collection membership
col_collection_2.objects.link(ob_cube_001)
col_collection_2.objects.link(ob_cube_002)
col_collection_2.objects.link(ob_cube_003)
col_collection_2.objects.link(ob_cube)
col_collection_2.objects.link(ob_nurbspath_001)
col_collection_2.objects.link(ob_nurbspath_002)
col_collection_2.objects.link(ob_nurbspath_003)
col_collection_2.objects.link(ob_nurbspath)

# ---- scene / render settings (as saved in the file)
scene.frame_start = 1; scene.frame_end = 250; scene.frame_set(1)
scene.render.engine = 'BLENDER_EEVEE_NEXT'
scene.cycles.use_denoising = False
scene.cycles.samples = 128
scene.cycles.sampling_pattern = 'TABULATED_SOBOL'
scene.cycles.use_adaptive_sampling = False
scene.cycles.use_light_tree = False
scene.view_settings.view_transform = 'Filmic'
bpy.context.view_layer.update()

# ---- added for rendering (the .blend has no active camera and no usable light): camera, sun
cam_auto = bpy.data.cameras.new('AutoCamera')
cam_auto.lens = 50.0
cam_auto.sensor_width = 36.0
cam_auto.clip_end = 1000.0
ob_auto_camera = bpy.data.objects.new('AutoCamera', cam_auto)
scene.collection.objects.link(ob_auto_camera)
ob_auto_camera.location = (5.26099, -7.31869, 4.49233)
ob_auto_camera.rotation_euler = (1.09748, -7.21219e-08, 0.694738)
scene.camera = ob_auto_camera
light_auto_sun = bpy.data.lights.new('AutoSun', 'SUN')
light_auto_sun.energy = 3.0
light_auto_sun.angle = 0.0523599
ob_auto_sun = bpy.data.objects.new('AutoSun', light_auto_sun)
scene.collection.objects.link(ob_auto_sun)
ob_auto_sun.rotation_euler = (0.872665, 0.174533, 0.523599)
bpy.context.view_layer.update()
